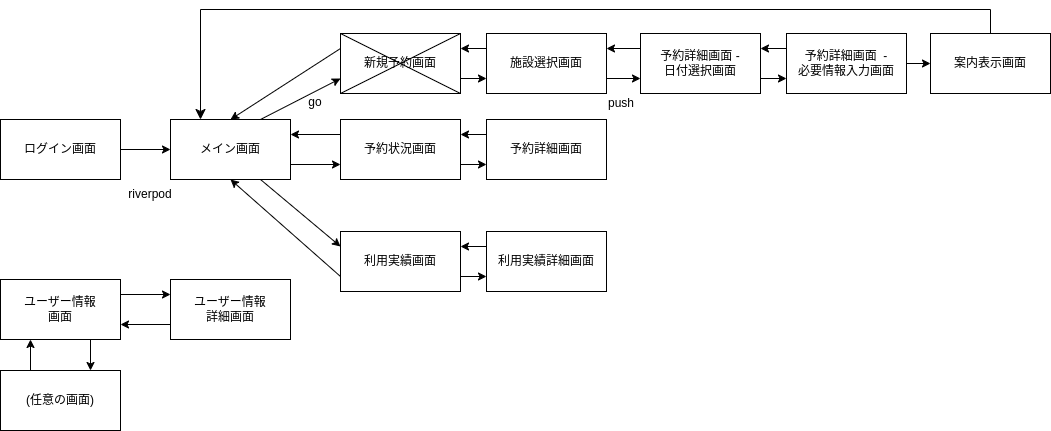

The diagram above was exported from draw.io. Its source (the exported page's mxGraphModel, read from the mxfile embedded in the PNG):
<mxGraphModel dx="249" dy="1564" grid="1" gridSize="10" guides="1" tooltips="1" connect="1" arrows="1" fold="1" page="1" pageScale="1" pageWidth="827" pageHeight="1169" math="0" shadow="0">
  <root>
    <mxCell id="0" />
    <mxCell id="1" parent="0" />
    <mxCell id="2" value="ログイン画面" style="rounded=0;whiteSpace=wrap;html=1;" parent="1" vertex="1">
      <mxGeometry x="60" y="80" width="120" height="60" as="geometry" />
    </mxCell>
    <mxCell id="3" value="メイン画面" style="rounded=0;whiteSpace=wrap;html=1;" parent="1" vertex="1">
      <mxGeometry x="230" y="80" width="120" height="60" as="geometry" />
    </mxCell>
    <mxCell id="4" value="予約状況画面" style="rounded=0;whiteSpace=wrap;html=1;" parent="1" vertex="1">
      <mxGeometry x="400" y="80" width="120" height="60" as="geometry" />
    </mxCell>
    <mxCell id="5" value="" style="endArrow=classic;html=1;exitX=1;exitY=0.75;exitDx=0;exitDy=0;entryX=0;entryY=0.75;entryDx=0;entryDy=0;" parent="1" source="3" target="4" edge="1">
      <mxGeometry width="50" height="50" relative="1" as="geometry">
        <mxPoint x="760" y="430" as="sourcePoint" />
        <mxPoint x="810" y="380" as="targetPoint" />
      </mxGeometry>
    </mxCell>
    <mxCell id="6" value="" style="endArrow=classic;html=1;exitX=0;exitY=0.25;exitDx=0;exitDy=0;entryX=1;entryY=0.25;entryDx=0;entryDy=0;" parent="1" source="4" target="3" edge="1">
      <mxGeometry width="50" height="50" relative="1" as="geometry">
        <mxPoint x="360" y="135" as="sourcePoint" />
        <mxPoint x="370" y="70" as="targetPoint" />
      </mxGeometry>
    </mxCell>
    <mxCell id="7" value="予約詳細画面" style="rounded=0;whiteSpace=wrap;html=1;" parent="1" vertex="1">
      <mxGeometry x="546" y="80" width="120" height="60" as="geometry" />
    </mxCell>
    <mxCell id="8" value="" style="endArrow=classic;html=1;exitX=0;exitY=0.25;exitDx=0;exitDy=0;entryX=1;entryY=0.25;entryDx=0;entryDy=0;" parent="1" source="7" target="4" edge="1">
      <mxGeometry width="50" height="50" relative="1" as="geometry">
        <mxPoint x="410" y="105" as="sourcePoint" />
        <mxPoint x="360" y="105" as="targetPoint" />
      </mxGeometry>
    </mxCell>
    <mxCell id="9" value="" style="endArrow=classic;html=1;entryX=0;entryY=0.75;entryDx=0;entryDy=0;exitX=1;exitY=0.75;exitDx=0;exitDy=0;" parent="1" source="4" target="7" edge="1">
      <mxGeometry width="50" height="50" relative="1" as="geometry">
        <mxPoint x="530" y="140" as="sourcePoint" />
        <mxPoint x="410" y="135" as="targetPoint" />
      </mxGeometry>
    </mxCell>
    <mxCell id="10" value="" style="endArrow=classic;html=1;exitX=1;exitY=0.5;exitDx=0;exitDy=0;entryX=0;entryY=0.5;entryDx=0;entryDy=0;" parent="1" source="2" target="3" edge="1">
      <mxGeometry width="50" height="50" relative="1" as="geometry">
        <mxPoint x="760" y="430" as="sourcePoint" />
        <mxPoint x="810" y="380" as="targetPoint" />
      </mxGeometry>
    </mxCell>
    <mxCell id="11" value="新規予約画面" style="rounded=0;whiteSpace=wrap;html=1;" parent="1" vertex="1">
      <mxGeometry x="400" y="-6" width="120" height="60" as="geometry" />
    </mxCell>
    <mxCell id="12" value="施設選択画面" style="rounded=0;whiteSpace=wrap;html=1;" parent="1" vertex="1">
      <mxGeometry x="546" y="-6" width="120" height="60" as="geometry" />
    </mxCell>
    <mxCell id="13" value="" style="endArrow=classic;html=1;exitX=0;exitY=0.25;exitDx=0;exitDy=0;entryX=1;entryY=0.25;entryDx=0;entryDy=0;" parent="1" source="12" target="11" edge="1">
      <mxGeometry width="50" height="50" relative="1" as="geometry">
        <mxPoint x="410" y="19" as="sourcePoint" />
        <mxPoint x="360" y="19" as="targetPoint" />
      </mxGeometry>
    </mxCell>
    <mxCell id="14" value="" style="endArrow=classic;html=1;entryX=0;entryY=0.75;entryDx=0;entryDy=0;exitX=1;exitY=0.75;exitDx=0;exitDy=0;" parent="1" source="11" target="12" edge="1">
      <mxGeometry width="50" height="50" relative="1" as="geometry">
        <mxPoint x="540" y="60" as="sourcePoint" />
        <mxPoint x="410" y="49" as="targetPoint" />
      </mxGeometry>
    </mxCell>
    <mxCell id="15" value="予約詳細画面 -&lt;br&gt;日付選択画面" style="rounded=0;whiteSpace=wrap;html=1;" parent="1" vertex="1">
      <mxGeometry x="700" y="-6" width="120" height="60" as="geometry" />
    </mxCell>
    <mxCell id="16" value="予約詳細画面&amp;nbsp; -&lt;br&gt;必要情報入力画面" style="rounded=0;whiteSpace=wrap;html=1;" parent="1" vertex="1">
      <mxGeometry x="846" y="-6" width="120" height="60" as="geometry" />
    </mxCell>
    <mxCell id="18" value="" style="endArrow=classic;html=1;entryX=0;entryY=0.75;entryDx=0;entryDy=0;exitX=1;exitY=0.75;exitDx=0;exitDy=0;" parent="1" source="15" target="16" edge="1">
      <mxGeometry width="50" height="50" relative="1" as="geometry">
        <mxPoint x="830" y="60" as="sourcePoint" />
        <mxPoint x="710" y="49" as="targetPoint" />
      </mxGeometry>
    </mxCell>
    <mxCell id="19" value="案内表示画面" style="rounded=0;whiteSpace=wrap;html=1;" parent="1" vertex="1">
      <mxGeometry x="990" y="-6" width="120" height="60" as="geometry" />
    </mxCell>
    <mxCell id="22" value="" style="endArrow=classic;html=1;entryX=0;entryY=0.5;entryDx=0;entryDy=0;exitX=1;exitY=0.5;exitDx=0;exitDy=0;" parent="1" source="16" target="19" edge="1">
      <mxGeometry width="50" height="50" relative="1" as="geometry">
        <mxPoint x="1110" y="39" as="sourcePoint" />
        <mxPoint x="1136" y="39" as="targetPoint" />
      </mxGeometry>
    </mxCell>
    <mxCell id="23" value="" style="endArrow=classic;html=1;entryX=1;entryY=0.25;entryDx=0;entryDy=0;exitX=0;exitY=0.25;exitDx=0;exitDy=0;" parent="1" source="15" target="12" edge="1">
      <mxGeometry width="50" height="50" relative="1" as="geometry">
        <mxPoint x="760" y="320" as="sourcePoint" />
        <mxPoint x="810" y="270" as="targetPoint" />
      </mxGeometry>
    </mxCell>
    <mxCell id="24" value="" style="endArrow=classic;html=1;entryX=0;entryY=0.75;entryDx=0;entryDy=0;exitX=1;exitY=0.75;exitDx=0;exitDy=0;" parent="1" source="12" target="15" edge="1">
      <mxGeometry width="50" height="50" relative="1" as="geometry">
        <mxPoint x="770" y="330" as="sourcePoint" />
        <mxPoint x="820" y="280" as="targetPoint" />
      </mxGeometry>
    </mxCell>
    <mxCell id="25" value="" style="endArrow=classic;html=1;exitX=0.75;exitY=0;exitDx=0;exitDy=0;entryX=0;entryY=0.75;entryDx=0;entryDy=0;" parent="1" source="3" target="11" edge="1">
      <mxGeometry width="50" height="50" relative="1" as="geometry">
        <mxPoint x="760" y="320" as="sourcePoint" />
        <mxPoint x="810" y="270" as="targetPoint" />
      </mxGeometry>
    </mxCell>
    <mxCell id="26" value="利用実績画面" style="rounded=0;whiteSpace=wrap;html=1;" parent="1" vertex="1">
      <mxGeometry x="400" y="192" width="120" height="60" as="geometry" />
    </mxCell>
    <mxCell id="27" value="利用実績詳細画面" style="rounded=0;whiteSpace=wrap;html=1;" parent="1" vertex="1">
      <mxGeometry x="546" y="192" width="120" height="60" as="geometry" />
    </mxCell>
    <mxCell id="28" value="" style="endArrow=classic;html=1;exitX=0;exitY=0.25;exitDx=0;exitDy=0;entryX=1;entryY=0.25;entryDx=0;entryDy=0;" parent="1" source="27" target="26" edge="1">
      <mxGeometry width="50" height="50" relative="1" as="geometry">
        <mxPoint x="410" y="217" as="sourcePoint" />
        <mxPoint x="360" y="217" as="targetPoint" />
      </mxGeometry>
    </mxCell>
    <mxCell id="29" value="" style="endArrow=classic;html=1;entryX=0;entryY=0.75;entryDx=0;entryDy=0;" parent="1" target="27" edge="1">
      <mxGeometry width="50" height="50" relative="1" as="geometry">
        <mxPoint x="520" y="237" as="sourcePoint" />
        <mxPoint x="410" y="247" as="targetPoint" />
      </mxGeometry>
    </mxCell>
    <mxCell id="30" value="" style="endArrow=classic;html=1;entryX=1;entryY=0.25;entryDx=0;entryDy=0;exitX=0;exitY=0.25;exitDx=0;exitDy=0;" parent="1" source="16" target="15" edge="1">
      <mxGeometry width="50" height="50" relative="1" as="geometry">
        <mxPoint x="1000" y="-18" as="sourcePoint" />
        <mxPoint x="976" y="-18" as="targetPoint" />
      </mxGeometry>
    </mxCell>
    <mxCell id="31" value="" style="endArrow=classic;html=1;exitX=0.75;exitY=1;exitDx=0;exitDy=0;entryX=0;entryY=0.25;entryDx=0;entryDy=0;" parent="1" source="3" target="26" edge="1">
      <mxGeometry width="50" height="50" relative="1" as="geometry">
        <mxPoint x="330" y="90" as="sourcePoint" />
        <mxPoint x="410" y="34" as="targetPoint" />
      </mxGeometry>
    </mxCell>
    <mxCell id="36" value="ユーザー情報&lt;br&gt;画面" style="rounded=0;whiteSpace=wrap;html=1;" parent="1" vertex="1">
      <mxGeometry x="60" y="240" width="120" height="60" as="geometry" />
    </mxCell>
    <mxCell id="37" value="ユーザー情報&lt;br&gt;詳細画面" style="rounded=0;whiteSpace=wrap;html=1;" parent="1" vertex="1">
      <mxGeometry x="230" y="240" width="120" height="60" as="geometry" />
    </mxCell>
    <mxCell id="38" value="" style="endArrow=classic;html=1;exitX=1;exitY=0.25;exitDx=0;exitDy=0;entryX=0;entryY=0.25;entryDx=0;entryDy=0;" parent="1" source="36" target="37" edge="1">
      <mxGeometry width="50" height="50" relative="1" as="geometry">
        <mxPoint x="760" y="590" as="sourcePoint" />
        <mxPoint x="810" y="540" as="targetPoint" />
      </mxGeometry>
    </mxCell>
    <mxCell id="39" value="" style="endArrow=classic;html=1;exitX=0;exitY=0.75;exitDx=0;exitDy=0;entryX=1;entryY=0.75;entryDx=0;entryDy=0;" parent="1" source="37" target="36" edge="1">
      <mxGeometry width="50" height="50" relative="1" as="geometry">
        <mxPoint x="190" y="265" as="sourcePoint" />
        <mxPoint x="240" y="265" as="targetPoint" />
      </mxGeometry>
    </mxCell>
    <mxCell id="40" value="" style="endArrow=classic;html=1;entryX=0.25;entryY=1;entryDx=0;entryDy=0;exitX=0.25;exitY=0;exitDx=0;exitDy=0;" parent="1" target="36" edge="1">
      <mxGeometry width="50" height="50" relative="1" as="geometry">
        <mxPoint x="90" y="341" as="sourcePoint" />
        <mxPoint x="320" y="293" as="targetPoint" />
      </mxGeometry>
    </mxCell>
    <mxCell id="41" value="(任意の画面)" style="rounded=0;whiteSpace=wrap;html=1;" parent="1" vertex="1">
      <mxGeometry x="60" y="331" width="120" height="60" as="geometry" />
    </mxCell>
    <mxCell id="42" value="" style="endArrow=classic;html=1;exitX=0.75;exitY=1;exitDx=0;exitDy=0;entryX=0.75;entryY=0;entryDx=0;entryDy=0;" parent="1" source="36" target="41" edge="1">
      <mxGeometry width="50" height="50" relative="1" as="geometry">
        <mxPoint x="100" y="351" as="sourcePoint" />
        <mxPoint x="230" y="323" as="targetPoint" />
      </mxGeometry>
    </mxCell>
    <mxCell id="44" value="" style="edgeStyle=elbowEdgeStyle;elbow=horizontal;endArrow=classic;html=1;curved=0;rounded=0;endSize=8;startSize=8;exitX=0.5;exitY=0;exitDx=0;exitDy=0;entryX=0.25;entryY=0;entryDx=0;entryDy=0;" parent="1" source="19" target="3" edge="1">
      <mxGeometry width="50" height="50" relative="1" as="geometry">
        <mxPoint x="750" y="320" as="sourcePoint" />
        <mxPoint x="800" y="270" as="targetPoint" />
        <Array as="points">
          <mxPoint x="430" y="-30" />
        </Array>
      </mxGeometry>
    </mxCell>
    <mxCell id="45" value="" style="endArrow=classic;html=1;exitX=0;exitY=0.25;exitDx=0;exitDy=0;entryX=0.5;entryY=0;entryDx=0;entryDy=0;" parent="1" source="11" target="3" edge="1">
      <mxGeometry width="50" height="50" relative="1" as="geometry">
        <mxPoint x="330" y="90" as="sourcePoint" />
        <mxPoint x="410" y="49" as="targetPoint" />
      </mxGeometry>
    </mxCell>
    <mxCell id="46" value="" style="endArrow=classic;html=1;exitX=0;exitY=0.75;exitDx=0;exitDy=0;entryX=0.5;entryY=1;entryDx=0;entryDy=0;" parent="1" source="26" target="3" edge="1">
      <mxGeometry width="50" height="50" relative="1" as="geometry">
        <mxPoint x="330" y="150" as="sourcePoint" />
        <mxPoint x="410" y="217" as="targetPoint" />
      </mxGeometry>
    </mxCell>
    <mxCell id="47" value="riverpod" style="text;html=1;strokeColor=none;fillColor=none;align=center;verticalAlign=middle;whiteSpace=wrap;rounded=0;" parent="1" vertex="1">
      <mxGeometry x="180" y="140" width="60" height="30" as="geometry" />
    </mxCell>
    <mxCell id="50" value="" style="endArrow=none;html=1;exitX=0;exitY=1;exitDx=0;exitDy=0;entryX=1;entryY=0;entryDx=0;entryDy=0;" parent="1" source="11" target="11" edge="1">
      <mxGeometry width="50" height="50" relative="1" as="geometry">
        <mxPoint x="620" y="110" as="sourcePoint" />
        <mxPoint x="670" y="60" as="targetPoint" />
      </mxGeometry>
    </mxCell>
    <mxCell id="51" value="" style="endArrow=none;html=1;exitX=0;exitY=0;exitDx=0;exitDy=0;entryX=1;entryY=1;entryDx=0;entryDy=0;" parent="1" source="11" target="11" edge="1">
      <mxGeometry width="50" height="50" relative="1" as="geometry">
        <mxPoint x="410" y="64" as="sourcePoint" />
        <mxPoint x="530" y="4" as="targetPoint" />
      </mxGeometry>
    </mxCell>
    <mxCell id="52" value="go" style="text;html=1;strokeColor=none;fillColor=none;align=center;verticalAlign=middle;whiteSpace=wrap;rounded=0;" parent="1" vertex="1">
      <mxGeometry x="345" y="48" width="60" height="30" as="geometry" />
    </mxCell>
    <mxCell id="53" value="push&lt;br&gt;" style="text;html=1;strokeColor=none;fillColor=none;align=center;verticalAlign=middle;whiteSpace=wrap;rounded=0;" parent="1" vertex="1">
      <mxGeometry x="651" y="49" width="60" height="30" as="geometry" />
    </mxCell>
  </root>
</mxGraphModel>